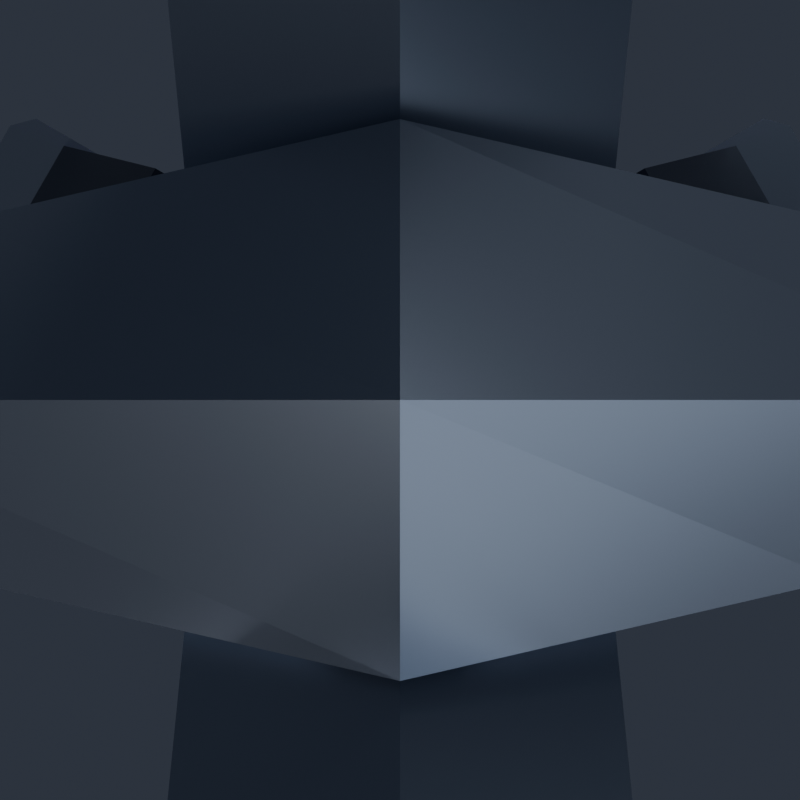 # Source: PlasmaPrism.blend  (saved by Blender 5.2.45; exported with 4.5.12 LTS)
import bpy
from mathutils import Matrix  # noqa: F401  (used for matrix-valued properties, if any)

bpy.ops.wm.read_factory_settings(use_empty=True)
scene = bpy.context.scene
scene.name = 'Scene'

# ---- collections
col_plasmaprism = bpy.data.collections.new('PlasmaPrism'); scene.collection.children.link(col_plasmaprism)
col_renderrig = bpy.data.collections.new('RenderRig'); scene.collection.children.link(col_renderrig)

# ---- materials (node trees are filled in below, after node groups)
mat_rift_steel = bpy.data.materials.new('Rift_Steel')
mat_rift_neon = bpy.data.materials.new('Rift_Neon')
mat_rift_dark = bpy.data.materials.new('Rift_Dark')

# ---- material node trees
mat_rift_steel.use_nodes = True; mat_rift_steel.node_tree.nodes.clear()
_N = mat_rift_steel.node_tree.nodes; _L = mat_rift_steel.node_tree.links
n0 = _N.new('ShaderNodeBsdfPrincipled'); n0.name = 'Principled BSDF'; n0.location = (-200, 100)
n0.inputs[0].default_value = (0.3231, 0.3712, 0.4564, 1.0)
n0.inputs[1].default_value = 0.88
n0.inputs[2].default_value = 0.28
n0.inputs[10].default_value = 0.005
n0.inputs[13].default_value = 0.55
n0.inputs[27].default_value = (0.3231, 0.3712, 0.4564, 1.0)
n1 = _N.new('ShaderNodeOutputMaterial'); n1.name = 'Material Output'; n1.location = (200, 100)
_L.new(n0.outputs[0], n1.inputs[0])
n1.is_active_output = True
mat_rift_neon.use_nodes = True; mat_rift_neon.node_tree.nodes.clear()
_N = mat_rift_neon.node_tree.nodes; _L = mat_rift_neon.node_tree.links
n0 = _N.new('ShaderNodeBsdfPrincipled'); n0.name = 'Principled BSDF'; n0.location = (-200, 100)
n0.inputs[0].default_value = (0.5776, 0.07036, 1.0, 1.0)
n0.inputs[2].default_value = 0.2
n0.inputs[10].default_value = 0.005
n0.inputs[13].default_value = 0.38
n0.inputs[27].default_value = (0.5776, 0.07036, 1.0, 1.0)
n0.inputs[28].default_value = 3.8
n1 = _N.new('ShaderNodeOutputMaterial'); n1.name = 'Material Output'; n1.location = (200, 100)
_L.new(n0.outputs[0], n1.inputs[0])
n1.is_active_output = True
mat_rift_dark.use_nodes = True; mat_rift_dark.node_tree.nodes.clear()
_N = mat_rift_dark.node_tree.nodes; _L = mat_rift_dark.node_tree.links
n0 = _N.new('ShaderNodeBsdfPrincipled'); n0.name = 'Principled BSDF'; n0.location = (-200, 100)
n0.inputs[0].default_value = (0.02519, 0.0319, 0.05448, 1.0)
n0.inputs[1].default_value = 0.84
n0.inputs[2].default_value = 0.35
n0.inputs[10].default_value = 0.005
n0.inputs[13].default_value = 0.55
n0.inputs[27].default_value = (0.02519, 0.0319, 0.05448, 1.0)
n1 = _N.new('ShaderNodeOutputMaterial'); n1.name = 'Material Output'; n1.location = (200, 100)
_L.new(n0.outputs[0], n1.inputs[0])
n1.is_active_output = True

# ---- world
world_charmstudioworld = bpy.data.worlds.new('CharmStudioWorld'); scene.world = world_charmstudioworld
world_charmstudioworld.use_nodes = True; world_charmstudioworld.node_tree.nodes.clear()
_N = world_charmstudioworld.node_tree.nodes; _L = world_charmstudioworld.node_tree.links
n0 = _N.new('ShaderNodeBackground'); n0.name = 'Background'; n0.location = (-200, 100)
n0.inputs[0].default_value = (0.028, 0.034, 0.048, 1.0)
n0.inputs[1].default_value = 1.15
n1 = _N.new('ShaderNodeOutputWorld'); n1.name = 'World Output'; n1.location = (200, 100)
_L.new(n0.outputs[0], n1.inputs[0])
n1.is_active_output = True

# ---- cameras
cam_reviewcam = bpy.data.cameras.new('ReviewCam')
cam_reviewcam.clip_start = 0.01
cam_reviewcam.clip_end = 50.0

# ---- lights
light_keylight = bpy.data.lights.new('KeyLight', 'AREA')
light_keylight.color = (1.0, 0.98, 0.95)
light_keylight.energy = 6.4
light_keylight.size = 0.85
light_filllight = bpy.data.lights.new('FillLight', 'AREA')
light_filllight.color = (0.82, 0.9, 1.0)
light_filllight.energy = 3.0
light_filllight.size = 1.1
light_rimlight = bpy.data.lights.new('RimLight', 'AREA')
light_rimlight.color = (0.92, 0.96, 1.0)
light_rimlight.energy = 5.5
light_rimlight.size = 0.75
light_underbounce = bpy.data.lights.new('UnderBounce', 'AREA')
light_underbounce.color = (0.88, 0.91, 1.0)
light_underbounce.energy = 1.5
light_underbounce.size = 0.9

# ---- meshes
me_plasmaprism_chain_mesh = bpy.data.meshes.new('PlasmaPrism_Chain_Mesh')
me_plasmaprism_chain_mesh.from_pydata([(0.0, 0.02332, -0.006536), (-0.006928, 0.01732, -0.01), (0.0, 0.01132, -0.01346), (0.006928, 0.01732, -0.01), (0.006928, 1.225e-18, 0.0), (0.0, 1.225e-18, 0.006928), (-0.006928, 1.225e-18, 0.0), (0.0, 1.225e-18, -0.006928), (0.0, -0.01132, -0.01346), (0.006928, -0.01732, -0.01), (0.0, -0.02332, -0.006536), (-0.006928, -0.01732, -0.01), (0.0, -0.01132, -0.02654), (0.006928, -0.01732, -0.03), (0.0, -0.02332, -0.03346), (-0.006928, -0.01732, -0.03), (0.006928, -3.674e-18, -0.04), (0.0, -3.674e-18, -0.04693), (-0.006928, -3.674e-18, -0.04), (0.0, -3.674e-18, -0.03307), (0.0, 0.02332, -0.03346), (-0.006928, 0.01732, -0.03), (0.0, 0.01132, -0.02654), (0.006928, 0.01732, -0.03), (0.0, 0.006829, -0.027), (0.0, 0.0, -0.02017), (0.0, -0.006829, -0.027), (0.0, 0.0, -0.03383), (0.015, 0.006163, -0.03804), (0.0205, 0.0, -0.03526), (0.015, -0.006163, -0.03804), (0.0095, 0.0, -0.04082), (0.015, 0.006163, -0.06196), (0.0205, 0.0, -0.06474), (0.015, -0.006163, -0.06196), (0.0095, 0.0, -0.05918), (0.0, 0.006829, -0.073), (0.0, 0.0, -0.07983), (0.0, -0.006829, -0.073), (0.0, 0.0, -0.06617), (-0.015, 0.006163, -0.06196), (-0.0205, 0.0, -0.06474), (-0.015, -0.006163, -0.06196), (-0.0095, 0.0, -0.05918), (-0.015, 0.006163, -0.03804), (-0.0205, 0.0, -0.03526), (-0.015, -0.006163, -0.03804), (-0.0095, 0.0, -0.04082), (0.006829, 0.0, -0.06), (0.0, 0.0, -0.06683), (-0.006829, 0.0, -0.06), (0.0, 0.0, -0.05317), (0.0, 0.0205, -0.06826), (0.006163, 0.015, -0.07104), (0.0, 0.0095, -0.07382), (-0.006163, 0.015, -0.07104), (0.0, 0.0205, -0.09774), (0.006163, 0.015, -0.09496), (0.0, 0.0095, -0.09218), (-0.006163, 0.015, -0.09496), (0.006829, 0.0, -0.106), (0.0, 0.0, -0.09917), (-0.006829, 0.0, -0.106), (0.0, 0.0, -0.1128), (0.0, -0.0095, -0.09218), (-0.006163, -0.015, -0.09496), (0.0, -0.0205, -0.09774), (0.006163, -0.015, -0.09496), (0.0, -0.0095, -0.07382), (-0.006163, -0.015, -0.07104), (0.0, -0.0205, -0.06826), (0.006163, -0.015, -0.07104)], [], [(0, 1, 5, 4), (1, 2, 6, 5), (2, 3, 7, 6), (3, 0, 4, 7), (4, 5, 9, 8), (5, 6, 10, 9), (6, 7, 11, 10), (7, 4, 8, 11), (8, 9, 13, 12), (9, 10, 14, 13), (10, 11, 15, 14), (11, 8, 12, 15), (12, 13, 17, 16), (13, 14, 18, 17), (14, 15, 19, 18), (15, 12, 16, 19), (16, 17, 21, 20), (17, 18, 22, 21), (18, 19, 23, 22), (19, 16, 20, 23), (20, 21, 1, 0), (21, 22, 2, 1), (22, 23, 3, 2), (23, 20, 0, 3), (24, 25, 29, 28), (25, 26, 30, 29), (26, 27, 31, 30), (27, 24, 28, 31), (28, 29, 33, 32), (29, 30, 34, 33), (30, 31, 35, 34), (31, 28, 32, 35), (32, 33, 37, 36), (33, 34, 38, 37), (34, 35, 39, 38), (35, 32, 36, 39), (36, 37, 41, 40), (37, 38, 42, 41), (38, 39, 43, 42), (39, 36, 40, 43), (40, 41, 45, 44), (41, 42, 46, 45), (42, 43, 47, 46), (43, 40, 44, 47), (44, 45, 25, 24), (45, 46, 26, 25), (46, 47, 27, 26), (47, 44, 24, 27), (48, 49, 53, 52), (49, 50, 54, 53), (50, 51, 55, 54), (51, 48, 52, 55), (52, 53, 57, 56), (53, 54, 58, 57), (54, 55, 59, 58), (55, 52, 56, 59), (56, 57, 61, 60), (57, 58, 62, 61), (58, 59, 63, 62), (59, 56, 60, 63), (60, 61, 65, 64), (61, 62, 66, 65), (62, 63, 67, 66), (63, 60, 64, 67), (64, 65, 69, 68), (65, 66, 70, 69), (66, 67, 71, 70), (67, 64, 68, 71), (68, 69, 49, 48), (69, 70, 50, 49), (70, 71, 51, 50), (71, 68, 48, 51)])
me_plasmaprism_chain_mesh.materials.append(mat_rift_steel)
me_plasmaprism_chain_mesh.update()
me_plasmaprism_neon_mesh = bpy.data.meshes.new('PlasmaPrism_Neon_Mesh')
me_plasmaprism_neon_mesh.from_pydata([(0.0, 0.0, -0.18), (0.0, 0.0, -0.356), (0.048, 0.0, -0.2381), (0.04157, 0.024, -0.2979), (0.024, 0.04157, -0.2381), (2.939e-18, 0.048, -0.2979), (-0.024, 0.04157, -0.2381), (-0.04157, 0.024, -0.2979), (-0.048, 5.878e-18, -0.2381), (-0.04157, -0.024, -0.2979), (-0.024, -0.04157, -0.2381), (-8.817e-18, -0.048, -0.2979), (0.024, -0.04157, -0.2381), (0.04157, -0.024, -0.2979)], [], [(0, 2, 4), (2, 3, 4), (3, 5, 4), (1, 5, 3), (0, 4, 6), (4, 5, 6), (5, 7, 6), (1, 7, 5), (0, 6, 8), (6, 7, 8), (7, 9, 8), (1, 9, 7), (0, 8, 10), (8, 9, 10), (9, 11, 10), (1, 11, 9), (0, 10, 12), (10, 11, 12), (11, 13, 12), (1, 13, 11), (0, 12, 2), (12, 13, 2), (13, 3, 2), (1, 3, 13)])
me_plasmaprism_neon_mesh.materials.append(mat_rift_neon)
me_plasmaprism_neon_mesh.update()
me_plasmaprism_body_mesh_001 = bpy.data.meshes.new('PlasmaPrism_Body_Mesh.001')
me_plasmaprism_body_mesh_001.from_pydata([(3.184e-18, 0.052, -0.172), (-0.04503, -0.026, -0.172), (0.04503, -0.026, -0.172), (0.02078, 0.012, -0.124), (1.47e-18, 0.024, -0.124), (-0.02078, 0.012, -0.124), (-0.02078, -0.012, -0.124), (-4.409e-18, -0.024, -0.124), (0.02078, -0.012, -0.124), (0.04534, 0.01347, -0.156), (0.03434, 0.03253, -0.156), (0.06439, 0.02447, -0.348), (0.05339, 0.04353, -0.348), (0.054, 0.01847, -0.34), (0.043, 0.03753, -0.34), (0.03494, 0.007474, -0.173), (0.02394, 0.02653, -0.173), (0.07232, 0.02674, -0.256), (0.07232, 0.02674, -0.234), (0.08964, 0.03674, -0.256), (0.08964, 0.03674, -0.234), (0.0911, 0.04221, -0.256), (0.0911, 0.04221, -0.234), (0.0821, 0.05779, -0.256), (0.0821, 0.05779, -0.234), (0.07664, 0.05926, -0.256), (0.07664, 0.05926, -0.234), (0.05932, 0.04926, -0.256), (0.05932, 0.04926, -0.234), (0.05785, 0.04379, -0.256), (0.06685, 0.02821, -0.256), (-0.03434, 0.03253, -0.156), (-0.04534, 0.01347, -0.156), (-0.05339, 0.04353, -0.348), (-0.06439, 0.02447, -0.348), (-0.043, 0.03753, -0.34), (-0.054, 0.01847, -0.34), (-0.02394, 0.02653, -0.173), (-0.03494, 0.007474, -0.173), (-0.05932, 0.04926, -0.256), (-0.05932, 0.04926, -0.234), (-0.07664, 0.05926, -0.256), (-0.07664, 0.05926, -0.234), (-0.0821, 0.05779, -0.256), (-0.0821, 0.05779, -0.234), (-0.0911, 0.04221, -0.256), (-0.0911, 0.04221, -0.234), (-0.08964, 0.03674, -0.256), (-0.08964, 0.03674, -0.234), (-0.07232, 0.02674, -0.256), (-0.07232, 0.02674, -0.234), (-0.06685, 0.02821, -0.256), (-0.05785, 0.04379, -0.256), (-0.011, -0.046, -0.156), (0.011, -0.046, -0.156), (-0.011, -0.068, -0.348), (0.011, -0.068, -0.348), (-0.011, -0.056, -0.34), (0.011, -0.056, -0.34), (-0.011, -0.034, -0.173), (0.011, -0.034, -0.173), (-0.013, -0.076, -0.256), (-0.013, -0.076, -0.234), (-0.013, -0.096, -0.256), (-0.013, -0.096, -0.234), (-0.009, -0.1, -0.256), (-0.009, -0.1, -0.234), (0.009, -0.1, -0.256), (0.009, -0.1, -0.234), (0.013, -0.096, -0.256), (0.013, -0.096, -0.234), (0.013, -0.076, -0.256), (0.013, -0.076, -0.234), (0.009, -0.072, -0.256), (-0.009, -0.072, -0.256), (0.0, 0.006236, -0.094), (0.0, 0.0, -0.08776), (0.0, -0.006236, -0.094), (0.0, 0.0, -0.1002), (0.0145, 0.005903, -0.1036), (0.0197, 0.0, -0.1008), (0.0145, -0.005903, -0.1036), (0.0093, 0.0, -0.1064), (0.0093, 0.0, -0.1216), (-0.0093, 0.0, -0.1216), (-0.0145, 0.005903, -0.1036), (-0.0197, 0.0, -0.1008), (-0.0145, -0.005903, -0.1036), (-0.0093, 0.0, -0.1064), (0.02595, 0.02768, -0.156), (0.03403, 0.03235, -0.172), (0.03695, 0.02133, -0.156), (-0.03695, 0.02133, -0.156), (-0.03403, 0.03235, -0.172), (-0.02595, 0.02768, -0.156), (-0.011, -0.03632, -0.156), (-0.011, -0.04565, -0.172), (-7.838e-18, -0.04267, -0.156), (0.011, -0.04565, -0.172), (0.011, -0.03632, -0.156), (0.06959, 0.02747, -0.248), (0.06959, 0.02747, -0.248), (0.03454, 0.007238, -0.172), (0.06959, 0.02747, -0.248), (0.03695, 0.008632, -0.156), (0.08177, 0.03451, -0.234), (0.04503, 0.0133, -0.172), (0.06959, 0.02747, -0.256), (0.0845, 0.03609, -0.256), (0.06959, 0.02747, -0.234), (0.02354, 0.02629, -0.172), (0.0735, 0.05514, -0.256), (0.05859, 0.04653, -0.248), (0.05859, 0.04653, -0.248), (0.05859, 0.04653, -0.256), (0.05859, 0.04653, -0.234), (0.07077, 0.05356, -0.234), (0.06745, 0.02805, -0.256), (0.05801, 0.04439, -0.256), (0.06959, 0.02747, -0.248), (0.05785, 0.04379, -0.2442), (0.06685, 0.02821, -0.2442), (-0.05859, 0.04653, -0.248), (-0.05859, 0.04653, -0.248), (-0.02354, 0.02629, -0.172), (-0.05859, 0.04653, -0.248), (-0.07077, 0.05356, -0.234), (-0.0735, 0.05514, -0.256), (-0.05859, 0.04653, -0.256), (-0.05859, 0.04653, -0.234), (-0.03695, 0.008632, -0.156), (-0.03454, 0.007238, -0.172), (-0.0845, 0.03609, -0.256), (-0.06959, 0.02747, -0.248), (-0.04503, 0.0133, -0.172), (-0.06959, 0.02747, -0.256), (-0.06959, 0.02747, -0.248), (-0.08177, 0.03451, -0.234), (-0.06959, 0.02747, -0.234), (-0.05801, 0.04439, -0.256), (-0.06745, 0.02805, -0.256), (-0.05859, 0.04653, -0.248), (-0.06685, 0.02821, -0.2442), (-0.05785, 0.04379, -0.2442), (-0.011, -0.074, -0.248), (-0.011, -0.074, -0.248), (-0.011, -0.03353, -0.172), (-0.011, -0.074, -0.248), (-0.011, -0.08807, -0.234), (-0.011, -0.09122, -0.256), (-0.011, -0.074, -0.256), (-0.011, -0.074, -0.234), (0.011, -0.03353, -0.172), (0.011, -0.09122, -0.256), (0.011, -0.074, -0.248), (0.011, -0.074, -0.248), (0.011, -0.074, -0.256), (0.011, -0.08807, -0.234), (0.011, -0.074, -0.234), (0.005685, 0.0, -0.124), (0.01376, -0.005058, -0.124), (0.01376, 0.005058, -0.124), (-0.005685, 0.0, -0.124), (-0.01376, -0.005058, -0.124), (-0.01376, 0.005058, -0.124), (-0.009, -0.072, -0.2442), (0.009, -0.072, -0.2442), (-0.009435, -0.07243, -0.256), (0.009435, -0.07243, -0.256), (0.0145, 0.005903, -0.124), (0.0197, 0.0, -0.124), (-0.0145, 0.005903, -0.124), (-0.0197, 0.0, -0.124), (-0.0145, -0.005903, -0.124), (0.0145, -0.005903, -0.124)], [], [(93, 0, 90, 110, 102, 106, 2, 98, 152, 146, 96, 1, 134, 131, 124), (171, 164, 162, 163, 173, 6, 7, 8, 174, 160, 159, 161, 169, 3, 4, 5), (5, 6, 173, 172, 171), (174, 8, 3, 169, 170), (3, 91, 89, 90, 0, 4), (130, 134, 1, 6, 5, 92), (91, 3, 8, 2, 106, 104), (134, 130, 32, 137, 138, 133, 38, 131), (126, 137, 32, 31), (8, 7, 97, 99, 98, 2), (112, 16, 110, 90, 89, 10, 116, 115), (4, 0, 93, 94, 92, 5), (131, 38, 37, 124), (91, 104, 9, 10, 89), (58, 155, 156, 153, 56), (55, 149, 150, 147, 57), (11, 13, 14, 12), (146, 59, 145, 144, 151, 148, 53, 95, 96), (14, 113, 114, 111, 12), (6, 1, 96, 95, 97, 7), (117, 30, 29, 118), (27, 25, 23, 21, 19, 17, 107, 108, 111, 114), (18, 20, 22, 24, 26, 28, 115, 116, 105, 109), (17, 19, 20, 18), (19, 21, 22, 20), (21, 23, 24, 22), (23, 25, 26, 24), (25, 27, 28, 26), (112, 115, 28, 27, 114, 113, 118, 29, 120), (120, 29, 30, 121), (103, 107, 17, 18, 109, 100, 101, 119, 121, 30, 117), (34, 132, 127, 33), (102, 15, 101, 100, 109, 105, 9, 104, 106), (11, 108, 107, 103, 13), (84, 163, 162), (16, 112, 120, 121, 119, 101, 15), (36, 136, 135, 132, 34), (31, 32, 130, 92, 94), (38, 133, 142, 143, 141, 123, 37), (33, 35, 36, 34), (12, 111, 108, 11), (136, 36, 35, 125, 139, 140), (52, 51, 140, 139), (135, 49, 47, 45, 43, 41, 39, 128, 127, 132), (129, 40, 42, 44, 46, 48, 50, 138, 137, 126), (39, 41, 42, 40), (41, 43, 44, 42), (43, 45, 46, 44), (45, 47, 48, 46), (47, 49, 50, 48), (133, 138, 50, 49, 135, 136, 140, 51, 142), (142, 51, 52, 143), (39, 40, 129, 122, 123, 141, 143, 52, 139, 125, 128), (116, 10, 9, 105), (33, 127, 128, 125, 35), (113, 14, 13, 103, 117, 118), (110, 16, 15, 102), (54, 157, 158, 154, 60, 152, 98, 99), (93, 124, 37, 123, 122, 129, 126, 31, 94), (53, 54, 99, 97, 95), (157, 54, 53, 148), (149, 55, 56, 153), (55, 57, 58, 56), (58, 57, 147, 167, 168, 155), (59, 60, 154, 166, 165, 145), (60, 59, 146, 152), (74, 73, 168, 167), (156, 71, 69, 67, 65, 63, 61, 150, 149, 153), (151, 62, 64, 66, 68, 70, 72, 158, 157, 148), (61, 63, 64, 62), (63, 65, 66, 64), (65, 67, 68, 66), (67, 69, 70, 68), (69, 71, 72, 70), (154, 158, 72, 71, 156, 155, 168, 73, 166), (166, 73, 74, 165), (147, 150, 61, 62, 151, 144, 145, 165, 74, 167), (75, 76, 80, 79), (76, 77, 81, 80), (77, 78, 82, 81), (78, 75, 79, 82), (169, 79, 80, 170), (170, 80, 81, 174), (81, 82, 83, 160, 174), (83, 82, 79, 169, 161), (160, 83, 159), (159, 83, 161), (164, 84, 162), (86, 85, 171, 172), (173, 87, 86, 172), (163, 84, 88, 87, 173), (88, 84, 164, 171, 85), (85, 86, 76, 75), (86, 87, 77, 76), (87, 88, 78, 77), (88, 85, 75, 78)])
me_plasmaprism_body_mesh_001.polygons.foreach_set('material_index', [1, 1, 1, 1, 1, 1, 1, 0, 0, 1, 0, 1, 0, 0, 0, 0, 0, 0, 0, 1, 1, 1, 1, 1, 1, 1, 1, 1, 1, 1, 1, 0, 0, 0, 1, 0, 0, 0, 0, 0, 0, 0, 1, 1, 1, 1, 1, 1, 1, 1, 1, 1, 1, 0, 0, 0, 0, 0, 0, 0, 0, 0, 0, 0, 0, 0, 1, 1, 1, 1, 1, 1, 1, 1, 1, 1, 1, 1, 1, 1, 1, 1, 1, 1, 1, 1, 1, 1, 1, 1, 1, 1, 1, 1, 1, 1])
me_plasmaprism_body_mesh_001.materials.append(mat_rift_dark)
me_plasmaprism_body_mesh_001.materials.append(mat_rift_steel)
me_plasmaprism_body_mesh_001.update()

# ---- objects
ob_plasmaprism_chain = bpy.data.objects.new('PlasmaPrism_Chain', me_plasmaprism_chain_mesh)
ob_plasmaprism_neon = bpy.data.objects.new('PlasmaPrism_Neon', me_plasmaprism_neon_mesh)
ob_plasmaprism_body = bpy.data.objects.new('PlasmaPrism_Body', me_plasmaprism_body_mesh_001)
ob_keylight = bpy.data.objects.new('KeyLight', light_keylight)
ob_filllight = bpy.data.objects.new('FillLight', light_filllight)
ob_rimlight = bpy.data.objects.new('RimLight', light_rimlight)
ob_underbounce = bpy.data.objects.new('UnderBounce', light_underbounce)
ob_reviewcam = bpy.data.objects.new('ReviewCam', cam_reviewcam)

# ---- transforms, parenting, visibility, modifiers, constraints
ob_plasmaprism_chain.location = (0.0, 0.0, 0.0)
ob_plasmaprism_neon.location = (0.0, 0.0, 0.0)
ob_plasmaprism_body.location = (0.0, 0.0, 0.0)
ob_keylight.location = (-0.75, -1.1, 0.35)
ob_keylight.rotation_euler = (1.179, 9.028e-08, -0.5984)
ob_filllight.location = (0.85, -0.85, -0.1)
ob_filllight.rotation_euler = (1.488, -1.22e-07, 0.7854)
ob_rimlight.location = (0.45, 0.95, 0.3)
ob_rimlight.rotation_euler = (1.127, -6.522e-08, 2.699)
ob_underbounce.location = (0.0, -0.45, -0.85)
ob_underbounce.rotation_euler = (2.536, -0.0, 0.0)
ob_reviewcam.location = (0.0, 0.0, 0.0)

# ---- collection membership
col_plasmaprism.objects.link(ob_plasmaprism_chain)
col_plasmaprism.objects.link(ob_plasmaprism_neon)
col_plasmaprism.objects.link(ob_plasmaprism_body)
col_renderrig.objects.link(ob_keylight)
col_renderrig.objects.link(ob_filllight)
col_renderrig.objects.link(ob_rimlight)
col_renderrig.objects.link(ob_underbounce)
col_renderrig.objects.link(ob_reviewcam)

# ---- scene / render settings (as saved in the file)
scene.camera = ob_reviewcam
scene.frame_start = 1; scene.frame_end = 250; scene.frame_set(1)
scene.render.engine = 'BLENDER_EEVEE_NEXT'
scene.render.resolution_x = 800
scene.render.resolution_y = 800
scene.render.bake_bias = 0.0
scene.render.bake_samples = 0
scene.render.compositor_device = 'GPU'
scene.eevee.use_volume_custom_range = False
scene.eevee.fast_gi_thickness_near = 0.1
scene.eevee.fast_gi_thickness_far = 0.0
scene.eevee.ray_tracing_options.screen_trace_thickness = 0.1
bpy.context.view_layer.update()
